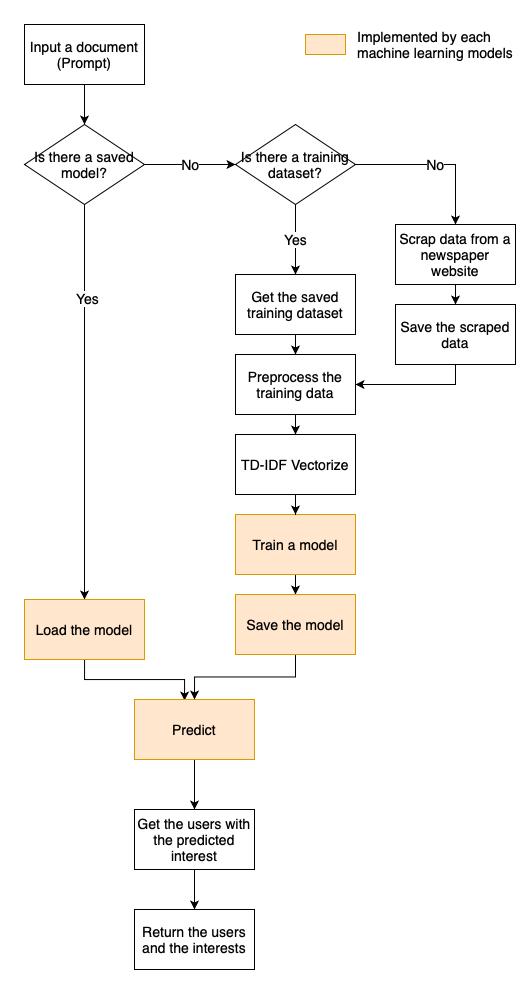

The diagram above was exported from draw.io. Its source (the exported page's mxGraphModel, read from the mxfile embedded in the PNG):
<mxGraphModel dx="1527" dy="1038" grid="1" gridSize="10" guides="1" tooltips="1" connect="1" arrows="1" fold="1" page="1" pageScale="1" pageWidth="827" pageHeight="1169" math="0" shadow="0">
  <root>
    <mxCell id="0" />
    <mxCell id="1" parent="0" />
    <mxCell id="6c-YyniEZdh-poLS5lPq-5" value="" style="edgeStyle=orthogonalEdgeStyle;rounded=0;orthogonalLoop=1;jettySize=auto;html=1;fontSize=14;" edge="1" parent="1" source="6c-YyniEZdh-poLS5lPq-1" target="6c-YyniEZdh-poLS5lPq-4">
      <mxGeometry relative="1" as="geometry" />
    </mxCell>
    <mxCell id="6c-YyniEZdh-poLS5lPq-1" value="Input a document&lt;br style=&quot;font-size: 14px&quot;&gt;(Prompt)" style="rounded=0;whiteSpace=wrap;html=1;fontSize=14;" vertex="1" parent="1">
      <mxGeometry x="210" y="110" width="120" height="60" as="geometry" />
    </mxCell>
    <mxCell id="6c-YyniEZdh-poLS5lPq-8" value="" style="edgeStyle=orthogonalEdgeStyle;rounded=0;orthogonalLoop=1;jettySize=auto;html=1;fontSize=14;" edge="1" parent="1" source="6c-YyniEZdh-poLS5lPq-4" target="6c-YyniEZdh-poLS5lPq-7">
      <mxGeometry relative="1" as="geometry" />
    </mxCell>
    <mxCell id="6c-YyniEZdh-poLS5lPq-32" value="Yes" style="edgeLabel;html=1;align=center;verticalAlign=middle;resizable=0;points=[];fontSize=14;" vertex="1" connectable="0" parent="6c-YyniEZdh-poLS5lPq-8">
      <mxGeometry x="-0.528" y="2" relative="1" as="geometry">
        <mxPoint as="offset" />
      </mxGeometry>
    </mxCell>
    <mxCell id="6c-YyniEZdh-poLS5lPq-33" value="No" style="edgeStyle=orthogonalEdgeStyle;rounded=0;orthogonalLoop=1;jettySize=auto;html=1;fontSize=14;" edge="1" parent="1" source="6c-YyniEZdh-poLS5lPq-4" target="6c-YyniEZdh-poLS5lPq-31">
      <mxGeometry relative="1" as="geometry" />
    </mxCell>
    <mxCell id="6c-YyniEZdh-poLS5lPq-4" value="Is there a saved model?" style="rhombus;whiteSpace=wrap;html=1;fontSize=14;" vertex="1" parent="1">
      <mxGeometry x="210" y="210" width="120" height="80" as="geometry" />
    </mxCell>
    <mxCell id="6c-YyniEZdh-poLS5lPq-38" style="edgeStyle=orthogonalEdgeStyle;rounded=0;orthogonalLoop=1;jettySize=auto;html=1;entryX=0.417;entryY=0.017;entryDx=0;entryDy=0;entryPerimeter=0;fontSize=14;" edge="1" parent="1" source="6c-YyniEZdh-poLS5lPq-7" target="6c-YyniEZdh-poLS5lPq-13">
      <mxGeometry relative="1" as="geometry" />
    </mxCell>
    <mxCell id="6c-YyniEZdh-poLS5lPq-7" value="Load the model" style="rounded=0;whiteSpace=wrap;html=1;fillColor=#ffe6cc;strokeColor=#d79b00;fontSize=14;" vertex="1" parent="1">
      <mxGeometry x="210" y="685" width="120" height="60" as="geometry" />
    </mxCell>
    <mxCell id="6c-YyniEZdh-poLS5lPq-49" value="" style="edgeStyle=orthogonalEdgeStyle;rounded=0;orthogonalLoop=1;jettySize=auto;html=1;fontSize=14;" edge="1" parent="1" source="6c-YyniEZdh-poLS5lPq-9" target="6c-YyniEZdh-poLS5lPq-22">
      <mxGeometry relative="1" as="geometry" />
    </mxCell>
    <mxCell id="6c-YyniEZdh-poLS5lPq-9" value="Get the saved training dataset" style="rounded=0;whiteSpace=wrap;html=1;fontSize=14;" vertex="1" parent="1">
      <mxGeometry x="421" y="360" width="120" height="60" as="geometry" />
    </mxCell>
    <mxCell id="6c-YyniEZdh-poLS5lPq-28" value="" style="edgeStyle=orthogonalEdgeStyle;rounded=0;orthogonalLoop=1;jettySize=auto;html=1;fontSize=14;" edge="1" parent="1" source="6c-YyniEZdh-poLS5lPq-11" target="6c-YyniEZdh-poLS5lPq-27">
      <mxGeometry relative="1" as="geometry" />
    </mxCell>
    <mxCell id="6c-YyniEZdh-poLS5lPq-11" value="Train a model" style="rounded=0;whiteSpace=wrap;html=1;fillColor=#ffe6cc;strokeColor=#d79b00;fontSize=14;align=center;" vertex="1" parent="1">
      <mxGeometry x="421" y="600" width="120" height="60" as="geometry" />
    </mxCell>
    <mxCell id="6c-YyniEZdh-poLS5lPq-18" value="" style="edgeStyle=orthogonalEdgeStyle;rounded=0;orthogonalLoop=1;jettySize=auto;html=1;fontSize=14;" edge="1" parent="1" source="6c-YyniEZdh-poLS5lPq-13" target="6c-YyniEZdh-poLS5lPq-16">
      <mxGeometry relative="1" as="geometry" />
    </mxCell>
    <mxCell id="6c-YyniEZdh-poLS5lPq-13" value="Predict" style="rounded=0;whiteSpace=wrap;html=1;fillColor=#ffe6cc;strokeColor=#d79b00;fontSize=14;" vertex="1" parent="1">
      <mxGeometry x="320" y="785" width="120" height="60" as="geometry" />
    </mxCell>
    <mxCell id="6c-YyniEZdh-poLS5lPq-21" value="" style="edgeStyle=orthogonalEdgeStyle;rounded=0;orthogonalLoop=1;jettySize=auto;html=1;fontSize=14;" edge="1" parent="1" source="6c-YyniEZdh-poLS5lPq-16" target="6c-YyniEZdh-poLS5lPq-19">
      <mxGeometry relative="1" as="geometry" />
    </mxCell>
    <mxCell id="6c-YyniEZdh-poLS5lPq-16" value="Get the users with the predicted interest" style="rounded=0;whiteSpace=wrap;html=1;fontSize=14;" vertex="1" parent="1">
      <mxGeometry x="320" y="895" width="120" height="60" as="geometry" />
    </mxCell>
    <mxCell id="6c-YyniEZdh-poLS5lPq-19" value="Return the users and the interests" style="rounded=0;whiteSpace=wrap;html=1;fontSize=14;" vertex="1" parent="1">
      <mxGeometry x="320" y="995" width="120" height="60" as="geometry" />
    </mxCell>
    <mxCell id="6c-YyniEZdh-poLS5lPq-25" value="" style="edgeStyle=orthogonalEdgeStyle;rounded=0;orthogonalLoop=1;jettySize=auto;html=1;fontSize=14;" edge="1" parent="1" source="6c-YyniEZdh-poLS5lPq-22" target="6c-YyniEZdh-poLS5lPq-24">
      <mxGeometry relative="1" as="geometry" />
    </mxCell>
    <mxCell id="6c-YyniEZdh-poLS5lPq-22" value="Preprocess the training data" style="rounded=0;whiteSpace=wrap;html=1;fontSize=14;" vertex="1" parent="1">
      <mxGeometry x="421" y="440" width="120" height="60" as="geometry" />
    </mxCell>
    <mxCell id="6c-YyniEZdh-poLS5lPq-26" value="" style="edgeStyle=orthogonalEdgeStyle;rounded=0;orthogonalLoop=1;jettySize=auto;html=1;fontSize=14;" edge="1" parent="1" source="6c-YyniEZdh-poLS5lPq-24" target="6c-YyniEZdh-poLS5lPq-11">
      <mxGeometry relative="1" as="geometry" />
    </mxCell>
    <mxCell id="6c-YyniEZdh-poLS5lPq-24" value="TD-IDF Vectorize" style="rounded=0;whiteSpace=wrap;html=1;fontSize=14;" vertex="1" parent="1">
      <mxGeometry x="421" y="520" width="120" height="60" as="geometry" />
    </mxCell>
    <mxCell id="6c-YyniEZdh-poLS5lPq-37" style="edgeStyle=orthogonalEdgeStyle;rounded=0;orthogonalLoop=1;jettySize=auto;html=1;entryX=0.5;entryY=0;entryDx=0;entryDy=0;fontSize=14;" edge="1" parent="1" source="6c-YyniEZdh-poLS5lPq-27" target="6c-YyniEZdh-poLS5lPq-13">
      <mxGeometry relative="1" as="geometry" />
    </mxCell>
    <mxCell id="6c-YyniEZdh-poLS5lPq-27" value="Save the model" style="rounded=0;whiteSpace=wrap;html=1;fillColor=#ffe6cc;strokeColor=#d79b00;fontSize=14;" vertex="1" parent="1">
      <mxGeometry x="421" y="680" width="120" height="60" as="geometry" />
    </mxCell>
    <mxCell id="6c-YyniEZdh-poLS5lPq-35" value="Yes" style="edgeStyle=orthogonalEdgeStyle;rounded=0;orthogonalLoop=1;jettySize=auto;html=1;entryX=0.5;entryY=0;entryDx=0;entryDy=0;fontSize=14;" edge="1" parent="1" source="6c-YyniEZdh-poLS5lPq-31" target="6c-YyniEZdh-poLS5lPq-9">
      <mxGeometry relative="1" as="geometry" />
    </mxCell>
    <mxCell id="6c-YyniEZdh-poLS5lPq-39" value="No" style="edgeStyle=orthogonalEdgeStyle;rounded=0;orthogonalLoop=1;jettySize=auto;html=1;entryX=0.5;entryY=0;entryDx=0;entryDy=0;fontSize=14;" edge="1" parent="1" source="6c-YyniEZdh-poLS5lPq-31" target="6c-YyniEZdh-poLS5lPq-36">
      <mxGeometry relative="1" as="geometry" />
    </mxCell>
    <mxCell id="6c-YyniEZdh-poLS5lPq-31" value="Is there a training dataset?" style="rhombus;whiteSpace=wrap;html=1;fontSize=14;" vertex="1" parent="1">
      <mxGeometry x="421" y="210" width="120" height="80" as="geometry" />
    </mxCell>
    <mxCell id="6c-YyniEZdh-poLS5lPq-46" value="" style="edgeStyle=orthogonalEdgeStyle;rounded=0;orthogonalLoop=1;jettySize=auto;html=1;fontSize=14;" edge="1" parent="1" source="6c-YyniEZdh-poLS5lPq-36" target="6c-YyniEZdh-poLS5lPq-45">
      <mxGeometry relative="1" as="geometry" />
    </mxCell>
    <mxCell id="6c-YyniEZdh-poLS5lPq-36" value="Scrap data from a newspaper website" style="rounded=0;whiteSpace=wrap;html=1;fontSize=14;" vertex="1" parent="1">
      <mxGeometry x="581" y="310" width="120" height="60" as="geometry" />
    </mxCell>
    <mxCell id="6c-YyniEZdh-poLS5lPq-43" value="" style="rounded=0;whiteSpace=wrap;html=1;fillColor=#ffe6cc;strokeColor=#d79b00;fontSize=14;" vertex="1" parent="1">
      <mxGeometry x="491" y="120" width="40" height="20" as="geometry" />
    </mxCell>
    <mxCell id="6c-YyniEZdh-poLS5lPq-44" value="&lt;div style=&quot;text-align: justify; font-size: 14px;&quot;&gt;Implemented by each&lt;/div&gt;&lt;div style=&quot;font-size: 14px;&quot;&gt;&lt;div style=&quot;text-align: left; font-size: 14px;&quot;&gt;machine learning models&lt;/div&gt;&lt;/div&gt;" style="text;html=1;strokeColor=none;fillColor=none;align=center;verticalAlign=middle;whiteSpace=wrap;rounded=0;fontSize=14;" vertex="1" parent="1">
      <mxGeometry x="541" y="110" width="160" height="40" as="geometry" />
    </mxCell>
    <mxCell id="6c-YyniEZdh-poLS5lPq-52" style="edgeStyle=orthogonalEdgeStyle;rounded=0;orthogonalLoop=1;jettySize=auto;html=1;entryX=1;entryY=0.5;entryDx=0;entryDy=0;fontSize=14;" edge="1" parent="1" source="6c-YyniEZdh-poLS5lPq-45" target="6c-YyniEZdh-poLS5lPq-22">
      <mxGeometry relative="1" as="geometry">
        <Array as="points">
          <mxPoint x="641" y="470" />
        </Array>
      </mxGeometry>
    </mxCell>
    <mxCell id="6c-YyniEZdh-poLS5lPq-45" value="Save the scraped data" style="rounded=0;whiteSpace=wrap;html=1;fontSize=14;" vertex="1" parent="1">
      <mxGeometry x="581" y="390" width="120" height="60" as="geometry" />
    </mxCell>
  </root>
</mxGraphModel>